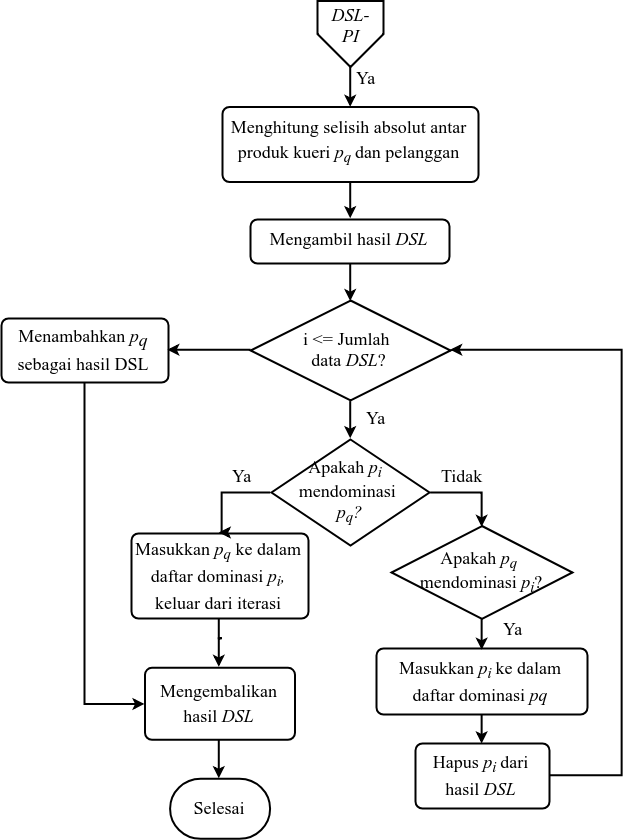

The diagram above was exported from draw.io. Its source (the exported page's mxGraphModel, read from the mxfile embedded in the PNG):
<mxGraphModel dx="3227" dy="2446" grid="1" gridSize="10" guides="1" tooltips="1" connect="1" arrows="1" fold="1" page="1" pageScale="1" pageWidth="827" pageHeight="1169" math="0" shadow="0">
  <root>
    <mxCell id="0" />
    <mxCell id="1" parent="0" />
    <mxCell id="2" value="" style="group" vertex="1" connectable="0" parent="1">
      <mxGeometry x="4170" y="162.5" width="620" height="837.7857142857142" as="geometry" />
    </mxCell>
    <mxCell id="3" value="&lt;span style=&quot;font-size: 18px&quot;&gt;Menghitung selisih absolut antar produk kueri &lt;i&gt;p&lt;sub&gt;q&amp;nbsp;&lt;/sub&gt;&lt;/i&gt;dan pelanggan&lt;br&gt;&lt;/span&gt;&lt;br&gt;" style="rounded=1;whiteSpace=wrap;html=1;absoluteArcSize=1;arcSize=14;strokeWidth=2;fontFamily=Times New Roman;fontSize=21;align=center;verticalAlign=top;" vertex="1" parent="2">
      <mxGeometry x="221" y="106" width="256" height="75" as="geometry" />
    </mxCell>
    <mxCell id="4" value="&lt;span style=&quot;font-size: 18px&quot;&gt;Mengembalikan hasil &lt;i&gt;DSL&lt;/i&gt;&lt;br&gt;&lt;/span&gt;" style="rounded=1;whiteSpace=wrap;html=1;absoluteArcSize=1;arcSize=14;strokeWidth=2;fontFamily=Times New Roman;fontSize=21;" vertex="1" parent="2">
      <mxGeometry x="143.5" y="666.7857142857143" width="150" height="72" as="geometry" />
    </mxCell>
    <mxCell id="5" style="edgeStyle=orthogonalEdgeStyle;rounded=0;orthogonalLoop=1;jettySize=auto;html=1;entryX=0.5;entryY=0;entryDx=0;entryDy=0;strokeWidth=2;fontFamily=Times New Roman;fontSize=18;exitX=0.5;exitY=1;exitDx=0;exitDy=0;" edge="1" parent="2" source="27" target="3">
      <mxGeometry relative="1" as="geometry">
        <Array as="points" />
        <mxPoint x="349.2241379310344" y="63.499999999999545" as="sourcePoint" />
      </mxGeometry>
    </mxCell>
    <mxCell id="6" value="Ya" style="text;html=1;resizable=0;points=[];align=center;verticalAlign=middle;labelBackgroundColor=#ffffff;fontSize=18;fontFamily=Times New Roman;" vertex="1" connectable="0" parent="5">
      <mxGeometry x="-0.3589" y="-11" relative="1" as="geometry">
        <mxPoint x="25.666666666667574" y="-1.5" as="offset" />
      </mxGeometry>
    </mxCell>
    <mxCell id="7" value="&lt;font face=&quot;Times New Roman&quot; style=&quot;font-size: 18px&quot;&gt;Apakah &lt;i&gt;p&lt;sub&gt;i&lt;/sub&gt;&lt;/i&gt;&amp;nbsp; &lt;br&gt;mendominasi &lt;br&gt;&lt;i&gt;p&lt;sub&gt;q&lt;/sub&gt;?&lt;/i&gt;&lt;/font&gt;&lt;br&gt;" style="strokeWidth=2;html=1;shape=mxgraph.flowchart.decision;whiteSpace=wrap;rounded=1;fillColor=#ffffff;" vertex="1" parent="2">
      <mxGeometry x="270" y="438.5" width="158" height="106" as="geometry" />
    </mxCell>
    <mxCell id="8" value="&lt;font face=&quot;Times New Roman&quot;&gt;&lt;span style=&quot;font-size: 18px&quot;&gt;Apakah &lt;i&gt;p&lt;sub&gt;q&lt;/sub&gt;&lt;/i&gt; &lt;br&gt;mendominasi &lt;i&gt;p&lt;sub&gt;i&lt;/sub&gt;&lt;/i&gt;?&lt;/span&gt;&lt;/font&gt;&lt;br&gt;" style="strokeWidth=2;html=1;shape=mxgraph.flowchart.decision;whiteSpace=wrap;rounded=1;fillColor=#ffffff;" vertex="1" parent="2">
      <mxGeometry x="390" y="525" width="181" height="93" as="geometry" />
    </mxCell>
    <mxCell id="9" value="" style="edgeStyle=orthogonalEdgeStyle;rounded=0;orthogonalLoop=1;jettySize=auto;html=1;strokeWidth=2;fontFamily=Times New Roman;fontSize=18;exitX=1;exitY=0.5;exitDx=0;exitDy=0;exitPerimeter=0;entryX=0.5;entryY=0;entryDx=0;entryDy=0;entryPerimeter=0;" edge="1" parent="2" source="7" target="8">
      <mxGeometry relative="1" as="geometry">
        <Array as="points">
          <mxPoint x="481" y="491.5" />
        </Array>
      </mxGeometry>
    </mxCell>
    <mxCell id="10" value="Tidak" style="text;html=1;resizable=0;points=[];align=center;verticalAlign=middle;labelBackgroundColor=#ffffff;fontSize=18;fontFamily=Times New Roman;" vertex="1" connectable="0" parent="9">
      <mxGeometry x="-0.2539" y="-1" relative="1" as="geometry">
        <mxPoint x="-0.9999999999998508" y="-18.5" as="offset" />
      </mxGeometry>
    </mxCell>
    <mxCell id="11" style="edgeStyle=orthogonalEdgeStyle;rounded=0;orthogonalLoop=1;jettySize=auto;html=1;entryX=0.5;entryY=0;entryDx=0;entryDy=0;strokeWidth=2;fontFamily=Times New Roman;fontSize=18;exitX=0.5;exitY=1;exitDx=0;exitDy=0;" edge="1" parent="2" source="12" target="4">
      <mxGeometry relative="1" as="geometry">
        <Array as="points">
          <mxPoint x="219" y="637.5" />
          <mxPoint x="219" y="637.5" />
        </Array>
      </mxGeometry>
    </mxCell>
    <mxCell id="12" value="&lt;span style=&quot;font-size: 18px&quot;&gt;Masukkan &lt;i&gt;p&lt;sub&gt;q&lt;/sub&gt;&lt;/i&gt; ke dalam daftar dominasi &lt;i&gt;p&lt;/i&gt;&lt;i&gt;&lt;sub&gt;i&lt;/sub&gt;, &lt;/i&gt;keluar dari iterasi&lt;/span&gt;&lt;br&gt;" style="rounded=1;whiteSpace=wrap;html=1;absoluteArcSize=1;arcSize=14;strokeWidth=2;fontFamily=Times New Roman;fontSize=21;" vertex="1" parent="2">
      <mxGeometry x="130" y="532.5" width="177" height="85" as="geometry" />
    </mxCell>
    <mxCell id="13" value="" style="edgeStyle=orthogonalEdgeStyle;rounded=0;orthogonalLoop=1;jettySize=auto;html=1;entryX=0.5;entryY=0;entryDx=0;entryDy=0;strokeWidth=2;exitX=0;exitY=0.5;exitDx=0;exitDy=0;exitPerimeter=0;" edge="1" parent="2" source="7" target="12">
      <mxGeometry relative="1" as="geometry">
        <mxPoint x="543.0000000000009" y="492.5" as="targetPoint" />
        <Array as="points">
          <mxPoint x="219" y="491.5" />
        </Array>
      </mxGeometry>
    </mxCell>
    <mxCell id="14" value="&lt;font face=&quot;Times New Roman&quot; style=&quot;font-size: 18px&quot;&gt;Ya&lt;/font&gt;" style="text;html=1;resizable=0;points=[];align=center;verticalAlign=middle;labelBackgroundColor=#ffffff;" vertex="1" connectable="0" parent="13">
      <mxGeometry x="-0.7279" y="1" relative="1" as="geometry">
        <mxPoint x="-18" y="-18.5" as="offset" />
      </mxGeometry>
    </mxCell>
    <mxCell id="15" value="&lt;font style=&quot;font-size: 18px&quot;&gt;&lt;span&gt;Masukkan&amp;nbsp;&lt;/span&gt;&lt;i&gt;p&lt;sub&gt;i&amp;nbsp;&lt;/sub&gt;&lt;/i&gt;&lt;span&gt;ke dalam daftar dominasi&amp;nbsp;&lt;/span&gt;&lt;i&gt;pq&lt;/i&gt;&lt;/font&gt;&lt;br&gt;" style="rounded=1;whiteSpace=wrap;html=1;absoluteArcSize=1;arcSize=14;strokeWidth=2;fontFamily=Times New Roman;fontSize=21;" vertex="1" parent="2">
      <mxGeometry x="375" y="647.5" width="211" height="66" as="geometry" />
    </mxCell>
    <mxCell id="16" style="edgeStyle=orthogonalEdgeStyle;rounded=0;orthogonalLoop=1;jettySize=auto;html=1;entryX=0.5;entryY=0;entryDx=0;entryDy=0;strokeWidth=2;fontFamily=Times New Roman;fontSize=18;exitX=0.5;exitY=1;exitDx=0;exitDy=0;exitPerimeter=0;" edge="1" parent="2" source="8" target="15">
      <mxGeometry relative="1" as="geometry">
        <Array as="points" />
      </mxGeometry>
    </mxCell>
    <mxCell id="17" value="Ya" style="text;html=1;resizable=0;points=[];align=center;verticalAlign=middle;labelBackgroundColor=#ffffff;fontSize=18;fontFamily=Times New Roman;" vertex="1" connectable="0" parent="16">
      <mxGeometry x="-0.2075" y="-2" relative="1" as="geometry">
        <mxPoint x="31.5" y="-2.5" as="offset" />
      </mxGeometry>
    </mxCell>
    <mxCell id="18" value="&lt;span style=&quot;font-size: 18px&quot;&gt;Hapus&amp;nbsp;&lt;i&gt;p&lt;/i&gt;&lt;sub style=&quot;font-style: italic&quot;&gt;i &lt;/sub&gt;dari hasil &lt;i&gt;DSL&lt;/i&gt;&lt;/span&gt;&lt;br&gt;" style="rounded=1;whiteSpace=wrap;html=1;absoluteArcSize=1;arcSize=14;strokeWidth=2;fontFamily=Times New Roman;fontSize=21;" vertex="1" parent="2">
      <mxGeometry x="414" y="742.5" width="134" height="65" as="geometry" />
    </mxCell>
    <mxCell id="19" value="" style="edgeStyle=orthogonalEdgeStyle;rounded=0;orthogonalLoop=1;jettySize=auto;html=1;strokeWidth=2;fontFamily=Times New Roman;fontSize=18;" edge="1" parent="2" source="15" target="18">
      <mxGeometry relative="1" as="geometry" />
    </mxCell>
    <mxCell id="20" value="&lt;font face=&quot;Times New Roman&quot; style=&quot;font-size: 18px&quot;&gt;i &amp;lt;= Jumlah &lt;br&gt;data &lt;i&gt;DSL&lt;/i&gt;?&lt;/font&gt;" style="strokeWidth=2;html=1;shape=mxgraph.flowchart.decision;whiteSpace=wrap;rounded=1;fillColor=#ffffff;" vertex="1" parent="2">
      <mxGeometry x="249.08823529411893" y="299.49999999999994" width="200" height="100" as="geometry" />
    </mxCell>
    <mxCell id="21" style="edgeStyle=orthogonalEdgeStyle;rounded=0;orthogonalLoop=1;jettySize=auto;html=1;entryX=1;entryY=0.5;entryDx=0;entryDy=0;entryPerimeter=0;strokeWidth=2;fontFamily=Times New Roman;fontSize=18;" edge="1" parent="2" source="18" target="20">
      <mxGeometry relative="1" as="geometry">
        <Array as="points">
          <mxPoint x="620" y="775.5" />
          <mxPoint x="620" y="349.5" />
        </Array>
      </mxGeometry>
    </mxCell>
    <mxCell id="22" style="edgeStyle=orthogonalEdgeStyle;rounded=0;orthogonalLoop=1;jettySize=auto;html=1;entryX=0.5;entryY=0;entryDx=0;entryDy=0;entryPerimeter=0;strokeWidth=2;fontFamily=Times New Roman;fontSize=18;exitX=0.5;exitY=1;exitDx=0;exitDy=0;exitPerimeter=0;" edge="1" parent="2" source="20" target="7">
      <mxGeometry relative="1" as="geometry">
        <mxPoint x="348.83333333333394" y="550.5" as="sourcePoint" />
      </mxGeometry>
    </mxCell>
    <mxCell id="23" value="Ya" style="text;html=1;resizable=0;points=[];align=center;verticalAlign=middle;labelBackgroundColor=#ffffff;fontSize=18;fontFamily=Times New Roman;" vertex="1" connectable="0" parent="22">
      <mxGeometry x="-0.2898" y="-1" relative="1" as="geometry">
        <mxPoint x="25.5" y="1.5" as="offset" />
      </mxGeometry>
    </mxCell>
    <mxCell id="24" value="&lt;font style=&quot;font-size: 18px&quot;&gt;Selesai&lt;/font&gt;&lt;br&gt;" style="strokeWidth=2;html=1;shape=mxgraph.flowchart.terminator;whiteSpace=wrap;fontFamily=Times New Roman;fontSize=31;verticalAlign=top;" vertex="1" parent="2">
      <mxGeometry x="168.58823529411893" y="777.7857142857142" width="100" height="60" as="geometry" />
    </mxCell>
    <mxCell id="25" style="edgeStyle=orthogonalEdgeStyle;rounded=0;orthogonalLoop=1;jettySize=auto;html=1;entryX=0.5;entryY=0;entryDx=0;entryDy=0;entryPerimeter=0;strokeWidth=2;fontFamily=Times New Roman;fontSize=18;" edge="1" parent="2" source="4" target="24">
      <mxGeometry relative="1" as="geometry" />
    </mxCell>
    <mxCell id="26" value="" style="group" vertex="1" connectable="0" parent="2">
      <mxGeometry x="316" width="66" height="66" as="geometry" />
    </mxCell>
    <mxCell id="27" value="" style="verticalLabelPosition=bottom;verticalAlign=top;html=1;strokeWidth=2;shape=offPageConnector;rounded=0;size=0.5;fillColor=#ffffff;" vertex="1" parent="26">
      <mxGeometry width="66" height="66" as="geometry" />
    </mxCell>
    <mxCell id="28" value="&lt;i&gt;DSL-PI&lt;/i&gt;" style="text;html=1;strokeColor=none;fillColor=none;align=center;verticalAlign=middle;whiteSpace=wrap;rounded=0;fontFamily=Times New Roman;fontSize=18;" vertex="1" parent="26">
      <mxGeometry x="13" y="5" width="40" height="39" as="geometry" />
    </mxCell>
    <mxCell id="29" style="edgeStyle=orthogonalEdgeStyle;rounded=0;orthogonalLoop=1;jettySize=auto;html=1;entryX=0.5;entryY=0;entryDx=0;entryDy=0;entryPerimeter=0;strokeWidth=2;fontFamily=Times New Roman;fontSize=18;" edge="1" parent="2" source="30" target="20">
      <mxGeometry relative="1" as="geometry" />
    </mxCell>
    <mxCell id="30" value="&lt;span style=&quot;font-size: 18px&quot;&gt;Mengambil hasil &lt;i&gt;DSL&lt;/i&gt;&lt;/span&gt;" style="rounded=1;whiteSpace=wrap;html=1;absoluteArcSize=1;arcSize=14;strokeWidth=2;fontFamily=Times New Roman;fontSize=21;align=center;verticalAlign=top;" vertex="1" parent="2">
      <mxGeometry x="249" y="218.5" width="199" height="44" as="geometry" />
    </mxCell>
    <mxCell id="31" style="edgeStyle=orthogonalEdgeStyle;rounded=0;orthogonalLoop=1;jettySize=auto;html=1;entryX=0;entryY=0.5;entryDx=0;entryDy=0;strokeWidth=2;fontFamily=Times New Roman;fontSize=18;" edge="1" parent="2" source="32" target="4">
      <mxGeometry relative="1" as="geometry" />
    </mxCell>
    <mxCell id="32" value="&lt;span style=&quot;font-size: 18px&quot;&gt;Menambahkan&amp;nbsp;&lt;i&gt;p&lt;/i&gt;&lt;i style=&quot;vertical-align: sub&quot;&gt;q &lt;/i&gt;sebagai hasil DSL&lt;/span&gt;&lt;br&gt;" style="rounded=1;whiteSpace=wrap;html=1;absoluteArcSize=1;arcSize=14;strokeWidth=2;fontFamily=Times New Roman;fontSize=21;" vertex="1" parent="2">
      <mxGeometry y="317.5" width="167" height="64" as="geometry" />
    </mxCell>
    <mxCell id="33" style="edgeStyle=orthogonalEdgeStyle;rounded=0;orthogonalLoop=1;jettySize=auto;html=1;entryX=0.5;entryY=0;entryDx=0;entryDy=0;strokeWidth=2;fontFamily=Times New Roman;fontSize=18;" edge="1" parent="2" source="3" target="30">
      <mxGeometry relative="1" as="geometry" />
    </mxCell>
    <mxCell id="34" value="" style="edgeStyle=orthogonalEdgeStyle;rounded=0;orthogonalLoop=1;jettySize=auto;html=1;strokeWidth=2;fontFamily=Times New Roman;fontSize=18;entryX=1;entryY=0.5;entryDx=0;entryDy=0;" edge="1" parent="2" source="20" target="32">
      <mxGeometry relative="1" as="geometry">
        <mxPoint x="169" y="349.5" as="targetPoint" />
      </mxGeometry>
    </mxCell>
  </root>
</mxGraphModel>